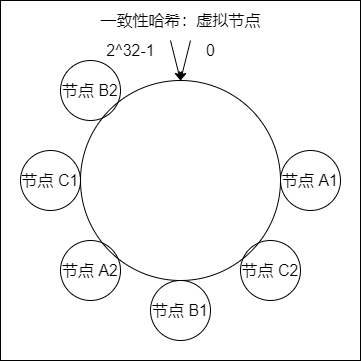

The diagram above was exported from draw.io. Its source (the exported page's mxGraphModel, read from the mxfile embedded in the PNG):
<mxGraphModel dx="318" dy="887" grid="1" gridSize="10" guides="1" tooltips="1" connect="1" arrows="0" fold="1" page="1" pageScale="1" pageWidth="827" pageHeight="1169" math="0" shadow="0">
  <root>
    <mxCell id="0" />
    <mxCell id="1" parent="0" />
    <mxCell id="2" value="" style="group" vertex="1" connectable="0" parent="1">
      <mxGeometry x="1790" y="390" width="360" height="360" as="geometry" />
    </mxCell>
    <mxCell id="3" value="" style="ellipse;whiteSpace=wrap;html=1;aspect=fixed;fontSize=16;strokeColor=default;fillColor=none;container=0;" vertex="1" parent="2">
      <mxGeometry x="80" y="80" width="200" height="200" as="geometry" />
    </mxCell>
    <mxCell id="4" value="节点 C1" style="ellipse;whiteSpace=wrap;html=1;aspect=fixed;fontSize=16;strokeColor=default;fillColor=none;container=0;" vertex="1" parent="2">
      <mxGeometry x="20" y="150" width="60" height="60" as="geometry" />
    </mxCell>
    <mxCell id="5" value="节点 B2" style="ellipse;whiteSpace=wrap;html=1;aspect=fixed;fontSize=16;strokeColor=default;fillColor=none;container=0;" vertex="1" parent="2">
      <mxGeometry x="60" y="60" width="60" height="60" as="geometry" />
    </mxCell>
    <mxCell id="6" value="节点 A2" style="ellipse;whiteSpace=wrap;html=1;aspect=fixed;fontSize=16;strokeColor=default;fillColor=none;container=0;" vertex="1" parent="2">
      <mxGeometry x="60" y="240" width="60" height="60" as="geometry" />
    </mxCell>
    <mxCell id="7" value="" style="rounded=0;whiteSpace=wrap;html=1;fontSize=16;strokeColor=default;fillColor=none;container=0;" vertex="1" parent="2">
      <mxGeometry width="360" height="360" as="geometry" />
    </mxCell>
    <mxCell id="8" value="节点 B1" style="ellipse;whiteSpace=wrap;html=1;aspect=fixed;fontSize=16;strokeColor=default;fillColor=none;container=0;" vertex="1" parent="2">
      <mxGeometry x="150" y="280" width="60" height="60" as="geometry" />
    </mxCell>
    <mxCell id="9" value="节点 A1" style="ellipse;whiteSpace=wrap;html=1;aspect=fixed;fontSize=16;strokeColor=default;fillColor=none;container=0;" vertex="1" parent="2">
      <mxGeometry x="280" y="150" width="60" height="60" as="geometry" />
    </mxCell>
    <mxCell id="10" value="节点 C2" style="ellipse;whiteSpace=wrap;html=1;aspect=fixed;fontSize=16;strokeColor=default;fillColor=none;container=0;" vertex="1" parent="2">
      <mxGeometry x="240" y="240" width="60" height="60" as="geometry" />
    </mxCell>
    <mxCell id="11" value="" style="endArrow=classic;html=1;rounded=0;fontSize=16;strokeColor=#000000;entryX=0.5;entryY=0;entryDx=0;entryDy=0;" edge="1" parent="2" target="3">
      <mxGeometry width="50" height="50" relative="1" as="geometry">
        <mxPoint x="190" y="40" as="sourcePoint" />
        <mxPoint x="180" y="70" as="targetPoint" />
      </mxGeometry>
    </mxCell>
    <mxCell id="12" value="" style="endArrow=classic;html=1;rounded=0;fontSize=16;strokeColor=#000000;entryX=0.5;entryY=0;entryDx=0;entryDy=0;" edge="1" parent="2" target="3">
      <mxGeometry width="50" height="50" relative="1" as="geometry">
        <mxPoint x="170" y="40" as="sourcePoint" />
        <mxPoint x="180" y="70" as="targetPoint" />
      </mxGeometry>
    </mxCell>
    <mxCell id="13" value="0" style="text;html=1;align=center;verticalAlign=middle;resizable=0;points=[];autosize=1;strokeColor=none;fillColor=none;fontSize=16;container=0;" vertex="1" parent="2">
      <mxGeometry x="200" y="40" width="20" height="20" as="geometry" />
    </mxCell>
    <mxCell id="14" value="2^32-1" style="text;html=1;align=center;verticalAlign=middle;resizable=0;points=[];autosize=1;strokeColor=none;fillColor=none;fontSize=16;container=0;" vertex="1" parent="2">
      <mxGeometry x="100" y="40" width="60" height="20" as="geometry" />
    </mxCell>
    <mxCell id="15" value="一致性哈希：虚拟节点" style="text;html=1;align=center;verticalAlign=middle;resizable=0;points=[];autosize=1;strokeColor=none;fillColor=none;fontSize=16;" vertex="1" parent="2">
      <mxGeometry x="90" y="10" width="180" height="20" as="geometry" />
    </mxCell>
  </root>
</mxGraphModel>